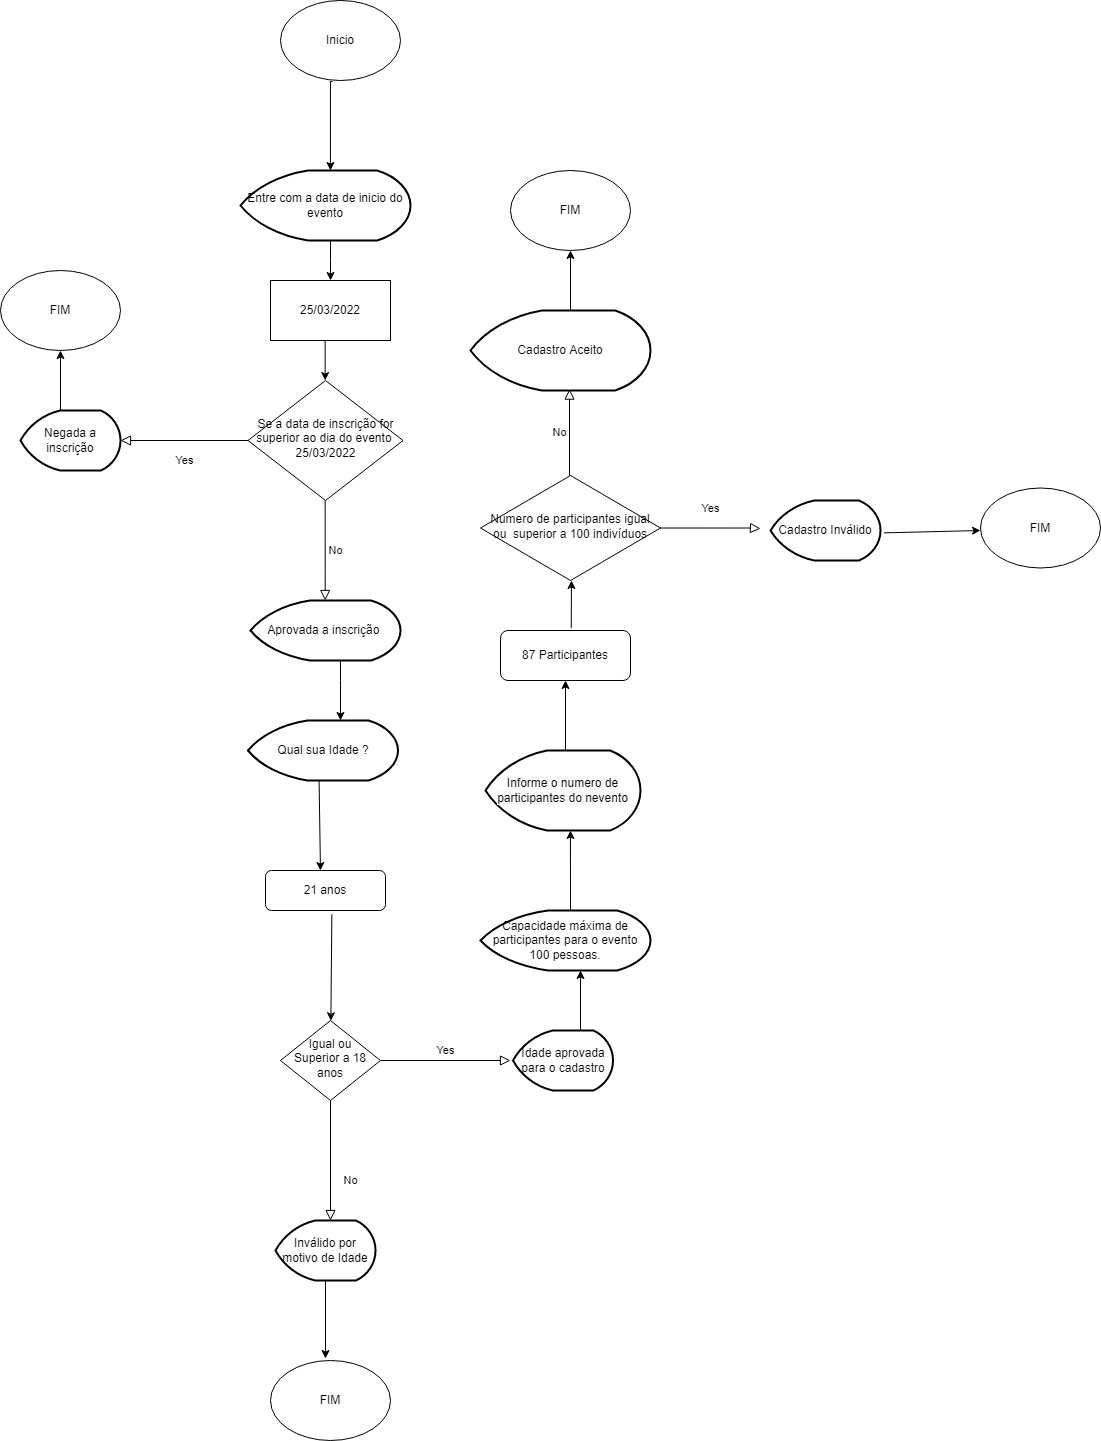

The diagram above was exported from draw.io. Its source (the exported page's mxGraphModel, read from the mxfile embedded in the PNG):
<mxGraphModel dx="1674" dy="529" grid="1" gridSize="10" guides="1" tooltips="1" connect="1" arrows="1" fold="1" page="1" pageScale="1" pageWidth="827" pageHeight="1169" math="0" shadow="0">
  <root>
    <mxCell id="WIyWlLk6GJQsqaUBKTNV-0" />
    <mxCell id="WIyWlLk6GJQsqaUBKTNV-1" parent="WIyWlLk6GJQsqaUBKTNV-0" />
    <mxCell id="WIyWlLk6GJQsqaUBKTNV-6" value="Se a data de inscrição for superior ao dia do evento&amp;nbsp; 25/03/2022" style="rhombus;whiteSpace=wrap;html=1;shadow=0;fontFamily=Helvetica;fontSize=12;align=center;strokeWidth=1;spacing=6;spacingTop=-4;" parent="WIyWlLk6GJQsqaUBKTNV-1" vertex="1">
      <mxGeometry x="117.5" y="410" width="155" height="120" as="geometry" />
    </mxCell>
    <mxCell id="WIyWlLk6GJQsqaUBKTNV-8" value="No" style="rounded=0;html=1;jettySize=auto;orthogonalLoop=1;fontSize=11;endArrow=block;endFill=0;endSize=8;strokeWidth=1;shadow=0;labelBackgroundColor=none;edgeStyle=orthogonalEdgeStyle;" parent="WIyWlLk6GJQsqaUBKTNV-1" source="WIyWlLk6GJQsqaUBKTNV-10" edge="1">
      <mxGeometry x="0.3333" y="20" relative="1" as="geometry">
        <mxPoint as="offset" />
        <mxPoint x="200" y="1250" as="targetPoint" />
        <Array as="points" />
      </mxGeometry>
    </mxCell>
    <mxCell id="WIyWlLk6GJQsqaUBKTNV-9" value="Yes" style="edgeStyle=orthogonalEdgeStyle;rounded=0;html=1;jettySize=auto;orthogonalLoop=1;fontSize=11;endArrow=block;endFill=0;endSize=8;strokeWidth=1;shadow=0;labelBackgroundColor=none;" parent="WIyWlLk6GJQsqaUBKTNV-1" source="WIyWlLk6GJQsqaUBKTNV-10" edge="1">
      <mxGeometry y="10" relative="1" as="geometry">
        <mxPoint as="offset" />
        <mxPoint x="380" y="1090" as="targetPoint" />
      </mxGeometry>
    </mxCell>
    <mxCell id="WIyWlLk6GJQsqaUBKTNV-10" value="Igual ou Superior a 18 anos" style="rhombus;whiteSpace=wrap;html=1;shadow=0;fontFamily=Helvetica;fontSize=12;align=center;strokeWidth=1;spacing=6;spacingTop=-4;" parent="WIyWlLk6GJQsqaUBKTNV-1" vertex="1">
      <mxGeometry x="150" y="1050" width="100" height="80" as="geometry" />
    </mxCell>
    <mxCell id="i43eqi6pT80xIDUerEep-0" value="Inicio" style="ellipse;whiteSpace=wrap;html=1;" vertex="1" parent="WIyWlLk6GJQsqaUBKTNV-1">
      <mxGeometry x="150" y="30" width="120" height="80" as="geometry" />
    </mxCell>
    <mxCell id="i43eqi6pT80xIDUerEep-5" value="" style="edgeStyle=orthogonalEdgeStyle;rounded=0;orthogonalLoop=1;jettySize=auto;html=1;" edge="1" parent="WIyWlLk6GJQsqaUBKTNV-1" source="i43eqi6pT80xIDUerEep-2" target="i43eqi6pT80xIDUerEep-4">
      <mxGeometry relative="1" as="geometry">
        <Array as="points">
          <mxPoint x="200" y="290" />
          <mxPoint x="200" y="290" />
        </Array>
      </mxGeometry>
    </mxCell>
    <mxCell id="i43eqi6pT80xIDUerEep-2" value="Entre com a data de inicio do evento" style="strokeWidth=2;html=1;shape=mxgraph.flowchart.display;whiteSpace=wrap;" vertex="1" parent="WIyWlLk6GJQsqaUBKTNV-1">
      <mxGeometry x="110" y="200" width="170" height="70" as="geometry" />
    </mxCell>
    <mxCell id="i43eqi6pT80xIDUerEep-4" value="25/03/2022" style="rounded=0;whiteSpace=wrap;html=1;" vertex="1" parent="WIyWlLk6GJQsqaUBKTNV-1">
      <mxGeometry x="140" y="310" width="120" height="60" as="geometry" />
    </mxCell>
    <mxCell id="i43eqi6pT80xIDUerEep-7" value="" style="edgeStyle=orthogonalEdgeStyle;rounded=0;orthogonalLoop=1;jettySize=auto;html=1;exitX=0.433;exitY=1.013;exitDx=0;exitDy=0;exitPerimeter=0;entryX=0.529;entryY=0;entryDx=0;entryDy=0;entryPerimeter=0;" edge="1" parent="WIyWlLk6GJQsqaUBKTNV-1" source="i43eqi6pT80xIDUerEep-0" target="i43eqi6pT80xIDUerEep-2">
      <mxGeometry relative="1" as="geometry">
        <mxPoint x="200" y="130" as="sourcePoint" />
        <mxPoint x="200" y="170" as="targetPoint" />
        <Array as="points">
          <mxPoint x="200" y="111" />
        </Array>
      </mxGeometry>
    </mxCell>
    <mxCell id="i43eqi6pT80xIDUerEep-9" value="" style="edgeStyle=orthogonalEdgeStyle;rounded=0;orthogonalLoop=1;jettySize=auto;html=1;" edge="1" parent="WIyWlLk6GJQsqaUBKTNV-1">
      <mxGeometry relative="1" as="geometry">
        <mxPoint x="194.67" y="370" as="sourcePoint" />
        <mxPoint x="194.67" y="410" as="targetPoint" />
        <Array as="points">
          <mxPoint x="194.67" y="370" />
          <mxPoint x="194.67" y="370" />
        </Array>
      </mxGeometry>
    </mxCell>
    <mxCell id="i43eqi6pT80xIDUerEep-11" value="No" style="edgeStyle=orthogonalEdgeStyle;rounded=0;html=1;jettySize=auto;orthogonalLoop=1;fontSize=11;endArrow=block;endFill=0;endSize=8;strokeWidth=1;shadow=0;labelBackgroundColor=none;entryX=0.55;entryY=0.983;entryDx=0;entryDy=0;entryPerimeter=0;" edge="1" parent="WIyWlLk6GJQsqaUBKTNV-1" target="i43eqi6pT80xIDUerEep-49">
      <mxGeometry y="10" relative="1" as="geometry">
        <mxPoint as="offset" />
        <mxPoint x="440" y="505" as="sourcePoint" />
        <mxPoint x="439.67" y="425" as="targetPoint" />
        <Array as="points">
          <mxPoint x="439" y="505" />
        </Array>
      </mxGeometry>
    </mxCell>
    <mxCell id="i43eqi6pT80xIDUerEep-12" value="Yes" style="rounded=0;html=1;jettySize=auto;orthogonalLoop=1;fontSize=11;endArrow=block;endFill=0;endSize=8;strokeWidth=1;shadow=0;labelBackgroundColor=none;edgeStyle=orthogonalEdgeStyle;" edge="1" parent="WIyWlLk6GJQsqaUBKTNV-1" source="WIyWlLk6GJQsqaUBKTNV-6">
      <mxGeometry y="20" relative="1" as="geometry">
        <mxPoint as="offset" />
        <mxPoint x="50" y="421" as="sourcePoint" />
        <mxPoint x="-10" y="470" as="targetPoint" />
        <Array as="points" />
      </mxGeometry>
    </mxCell>
    <mxCell id="i43eqi6pT80xIDUerEep-13" value="FIM" style="ellipse;whiteSpace=wrap;html=1;" vertex="1" parent="WIyWlLk6GJQsqaUBKTNV-1">
      <mxGeometry x="-130" y="300" width="120" height="80" as="geometry" />
    </mxCell>
    <mxCell id="i43eqi6pT80xIDUerEep-14" value="Negada a inscrição" style="strokeWidth=2;html=1;shape=mxgraph.flowchart.display;whiteSpace=wrap;" vertex="1" parent="WIyWlLk6GJQsqaUBKTNV-1">
      <mxGeometry x="-110" y="440" width="100" height="60" as="geometry" />
    </mxCell>
    <mxCell id="i43eqi6pT80xIDUerEep-15" value="" style="endArrow=classic;html=1;rounded=0;entryX=0.5;entryY=1;entryDx=0;entryDy=0;" edge="1" parent="WIyWlLk6GJQsqaUBKTNV-1" target="i43eqi6pT80xIDUerEep-13">
      <mxGeometry width="50" height="50" relative="1" as="geometry">
        <mxPoint x="-70" y="440" as="sourcePoint" />
        <mxPoint x="-20" y="390" as="targetPoint" />
      </mxGeometry>
    </mxCell>
    <mxCell id="i43eqi6pT80xIDUerEep-17" value="No" style="edgeStyle=orthogonalEdgeStyle;rounded=0;html=1;jettySize=auto;orthogonalLoop=1;fontSize=11;endArrow=block;endFill=0;endSize=8;strokeWidth=1;shadow=0;labelBackgroundColor=none;" edge="1" parent="WIyWlLk6GJQsqaUBKTNV-1">
      <mxGeometry y="10" relative="1" as="geometry">
        <mxPoint as="offset" />
        <mxPoint x="194.67" y="530" as="sourcePoint" />
        <mxPoint x="194.67" y="630" as="targetPoint" />
        <Array as="points">
          <mxPoint x="194.67" y="600" />
        </Array>
      </mxGeometry>
    </mxCell>
    <mxCell id="i43eqi6pT80xIDUerEep-18" value="Aprovada a inscrição&amp;nbsp;" style="strokeWidth=2;html=1;shape=mxgraph.flowchart.display;whiteSpace=wrap;" vertex="1" parent="WIyWlLk6GJQsqaUBKTNV-1">
      <mxGeometry x="120" y="630" width="150" height="60" as="geometry" />
    </mxCell>
    <mxCell id="i43eqi6pT80xIDUerEep-19" value="" style="endArrow=classic;html=1;rounded=0;" edge="1" parent="WIyWlLk6GJQsqaUBKTNV-1">
      <mxGeometry width="50" height="50" relative="1" as="geometry">
        <mxPoint x="210" y="690" as="sourcePoint" />
        <mxPoint x="210" y="750" as="targetPoint" />
        <Array as="points">
          <mxPoint x="210" y="710" />
        </Array>
      </mxGeometry>
    </mxCell>
    <mxCell id="i43eqi6pT80xIDUerEep-20" value="Qual sua Idade ?" style="strokeWidth=2;html=1;shape=mxgraph.flowchart.display;whiteSpace=wrap;" vertex="1" parent="WIyWlLk6GJQsqaUBKTNV-1">
      <mxGeometry x="117.5" y="750" width="150" height="60" as="geometry" />
    </mxCell>
    <mxCell id="i43eqi6pT80xIDUerEep-23" value="FIM" style="ellipse;whiteSpace=wrap;html=1;" vertex="1" parent="WIyWlLk6GJQsqaUBKTNV-1">
      <mxGeometry x="140" y="1390" width="120" height="80" as="geometry" />
    </mxCell>
    <mxCell id="i43eqi6pT80xIDUerEep-24" value="21 anos" style="rounded=1;whiteSpace=wrap;html=1;fontSize=12;glass=0;strokeWidth=1;shadow=0;" vertex="1" parent="WIyWlLk6GJQsqaUBKTNV-1">
      <mxGeometry x="135" y="900" width="120" height="40" as="geometry" />
    </mxCell>
    <mxCell id="i43eqi6pT80xIDUerEep-25" value="" style="endArrow=classic;html=1;rounded=0;entryX=0.458;entryY=0;entryDx=0;entryDy=0;entryPerimeter=0;exitX=0.474;exitY=1.006;exitDx=0;exitDy=0;exitPerimeter=0;" edge="1" parent="WIyWlLk6GJQsqaUBKTNV-1" source="i43eqi6pT80xIDUerEep-20" target="i43eqi6pT80xIDUerEep-24">
      <mxGeometry width="50" height="50" relative="1" as="geometry">
        <mxPoint x="190" y="850" as="sourcePoint" />
        <mxPoint x="240" y="800" as="targetPoint" />
      </mxGeometry>
    </mxCell>
    <mxCell id="i43eqi6pT80xIDUerEep-26" value="" style="endArrow=classic;html=1;rounded=0;exitX=0.553;exitY=1.092;exitDx=0;exitDy=0;exitPerimeter=0;" edge="1" parent="WIyWlLk6GJQsqaUBKTNV-1" source="i43eqi6pT80xIDUerEep-24" target="WIyWlLk6GJQsqaUBKTNV-10">
      <mxGeometry width="50" height="50" relative="1" as="geometry">
        <mxPoint x="200" y="980" as="sourcePoint" />
        <mxPoint x="250" y="930" as="targetPoint" />
      </mxGeometry>
    </mxCell>
    <mxCell id="i43eqi6pT80xIDUerEep-28" value="Inválido por motivo de Idade" style="strokeWidth=2;html=1;shape=mxgraph.flowchart.display;whiteSpace=wrap;" vertex="1" parent="WIyWlLk6GJQsqaUBKTNV-1">
      <mxGeometry x="145" y="1250" width="100" height="60" as="geometry" />
    </mxCell>
    <mxCell id="i43eqi6pT80xIDUerEep-29" value="" style="endArrow=classic;html=1;rounded=0;exitX=0.5;exitY=1;exitDx=0;exitDy=0;exitPerimeter=0;" edge="1" parent="WIyWlLk6GJQsqaUBKTNV-1" source="i43eqi6pT80xIDUerEep-28">
      <mxGeometry width="50" height="50" relative="1" as="geometry">
        <mxPoint x="195" y="1350" as="sourcePoint" />
        <mxPoint x="195" y="1388" as="targetPoint" />
      </mxGeometry>
    </mxCell>
    <mxCell id="i43eqi6pT80xIDUerEep-30" value="Idade aprovada para o cadastro" style="strokeWidth=2;html=1;shape=mxgraph.flowchart.display;whiteSpace=wrap;" vertex="1" parent="WIyWlLk6GJQsqaUBKTNV-1">
      <mxGeometry x="382.5" y="1060" width="100" height="60" as="geometry" />
    </mxCell>
    <mxCell id="i43eqi6pT80xIDUerEep-31" value="" style="endArrow=classic;html=1;rounded=0;" edge="1" parent="WIyWlLk6GJQsqaUBKTNV-1">
      <mxGeometry width="50" height="50" relative="1" as="geometry">
        <mxPoint x="450" y="1060" as="sourcePoint" />
        <mxPoint x="450" y="1000" as="targetPoint" />
      </mxGeometry>
    </mxCell>
    <mxCell id="i43eqi6pT80xIDUerEep-32" value="Capacidade máxima de participantes para o evento 100 pessoas." style="strokeWidth=2;html=1;shape=mxgraph.flowchart.display;whiteSpace=wrap;" vertex="1" parent="WIyWlLk6GJQsqaUBKTNV-1">
      <mxGeometry x="350" y="940" width="170" height="60" as="geometry" />
    </mxCell>
    <mxCell id="i43eqi6pT80xIDUerEep-33" value="87 Participantes" style="rounded=1;whiteSpace=wrap;html=1;fontSize=12;glass=0;strokeWidth=1;shadow=0;" vertex="1" parent="WIyWlLk6GJQsqaUBKTNV-1">
      <mxGeometry x="370" y="660" width="130" height="50" as="geometry" />
    </mxCell>
    <mxCell id="i43eqi6pT80xIDUerEep-37" value="&#10;&#10;&lt;span style=&quot;color: rgb(0, 0, 0); font-family: helvetica; font-size: 12px; font-style: normal; font-weight: 400; letter-spacing: normal; text-align: center; text-indent: 0px; text-transform: none; word-spacing: 0px; background-color: rgb(248, 249, 250); display: inline; float: none;&quot;&gt;Informe o numero de participantes do nevento&lt;/span&gt;&#10;&#10;" style="strokeWidth=2;html=1;shape=mxgraph.flowchart.display;whiteSpace=wrap;" vertex="1" parent="WIyWlLk6GJQsqaUBKTNV-1">
      <mxGeometry x="355" y="780" width="155" height="80" as="geometry" />
    </mxCell>
    <mxCell id="i43eqi6pT80xIDUerEep-38" value="" style="endArrow=classic;html=1;rounded=0;entryX=0.548;entryY=1;entryDx=0;entryDy=0;entryPerimeter=0;" edge="1" parent="WIyWlLk6GJQsqaUBKTNV-1" target="i43eqi6pT80xIDUerEep-37">
      <mxGeometry width="50" height="50" relative="1" as="geometry">
        <mxPoint x="440" y="940" as="sourcePoint" />
        <mxPoint x="490" y="890" as="targetPoint" />
      </mxGeometry>
    </mxCell>
    <mxCell id="i43eqi6pT80xIDUerEep-39" value="" style="endArrow=classic;html=1;rounded=0;entryX=0.5;entryY=1;entryDx=0;entryDy=0;" edge="1" parent="WIyWlLk6GJQsqaUBKTNV-1" target="i43eqi6pT80xIDUerEep-33">
      <mxGeometry width="50" height="50" relative="1" as="geometry">
        <mxPoint x="435" y="780" as="sourcePoint" />
        <mxPoint x="450" y="720" as="targetPoint" />
      </mxGeometry>
    </mxCell>
    <mxCell id="i43eqi6pT80xIDUerEep-40" value="Numero de participantes igual ou&amp;nbsp; superior a 100 indivíduos" style="rhombus;whiteSpace=wrap;html=1;shadow=0;fontFamily=Helvetica;fontSize=12;align=center;strokeWidth=1;spacing=6;spacingTop=-4;" vertex="1" parent="WIyWlLk6GJQsqaUBKTNV-1">
      <mxGeometry x="350" y="505" width="180" height="105" as="geometry" />
    </mxCell>
    <mxCell id="i43eqi6pT80xIDUerEep-41" value="Yes" style="rounded=0;html=1;jettySize=auto;orthogonalLoop=1;fontSize=11;endArrow=block;endFill=0;endSize=8;strokeWidth=1;shadow=0;labelBackgroundColor=none;edgeStyle=orthogonalEdgeStyle;exitX=1;exitY=0.5;exitDx=0;exitDy=0;" edge="1" parent="WIyWlLk6GJQsqaUBKTNV-1" source="i43eqi6pT80xIDUerEep-40">
      <mxGeometry y="20" relative="1" as="geometry">
        <mxPoint as="offset" />
        <mxPoint x="650" y="560" as="sourcePoint" />
        <mxPoint x="630" y="558" as="targetPoint" />
        <Array as="points">
          <mxPoint x="620" y="558" />
          <mxPoint x="720" y="558" />
        </Array>
      </mxGeometry>
    </mxCell>
    <mxCell id="i43eqi6pT80xIDUerEep-42" value="FIM" style="ellipse;whiteSpace=wrap;html=1;" vertex="1" parent="WIyWlLk6GJQsqaUBKTNV-1">
      <mxGeometry x="850" y="517.5" width="120" height="80" as="geometry" />
    </mxCell>
    <mxCell id="i43eqi6pT80xIDUerEep-43" value="" style="endArrow=classic;html=1;rounded=0;exitX=0.544;exitY=-0.047;exitDx=0;exitDy=0;exitPerimeter=0;" edge="1" parent="WIyWlLk6GJQsqaUBKTNV-1" source="i43eqi6pT80xIDUerEep-33">
      <mxGeometry width="50" height="50" relative="1" as="geometry">
        <mxPoint x="400" y="630" as="sourcePoint" />
        <mxPoint x="441" y="610" as="targetPoint" />
      </mxGeometry>
    </mxCell>
    <mxCell id="i43eqi6pT80xIDUerEep-46" value="" style="endArrow=classic;html=1;rounded=0;exitX=1.028;exitY=0.581;exitDx=0;exitDy=0;exitPerimeter=0;" edge="1" parent="WIyWlLk6GJQsqaUBKTNV-1">
      <mxGeometry width="50" height="50" relative="1" as="geometry">
        <mxPoint x="753.3600000000001" y="562.3599999999999" as="sourcePoint" />
        <mxPoint x="850" y="560" as="targetPoint" />
      </mxGeometry>
    </mxCell>
    <mxCell id="i43eqi6pT80xIDUerEep-48" value="&lt;span&gt;Cadastro Inválido&lt;/span&gt;" style="strokeWidth=2;html=1;shape=mxgraph.flowchart.display;whiteSpace=wrap;" vertex="1" parent="WIyWlLk6GJQsqaUBKTNV-1">
      <mxGeometry x="640" y="530" width="110" height="60" as="geometry" />
    </mxCell>
    <mxCell id="i43eqi6pT80xIDUerEep-49" value="Cadastro Aceito" style="strokeWidth=2;html=1;shape=mxgraph.flowchart.display;whiteSpace=wrap;" vertex="1" parent="WIyWlLk6GJQsqaUBKTNV-1">
      <mxGeometry x="340" y="340" width="180" height="80" as="geometry" />
    </mxCell>
    <mxCell id="i43eqi6pT80xIDUerEep-50" value="" style="endArrow=classic;html=1;rounded=0;" edge="1" parent="WIyWlLk6GJQsqaUBKTNV-1">
      <mxGeometry width="50" height="50" relative="1" as="geometry">
        <mxPoint x="440" y="340" as="sourcePoint" />
        <mxPoint x="440" y="280" as="targetPoint" />
      </mxGeometry>
    </mxCell>
    <mxCell id="i43eqi6pT80xIDUerEep-51" value="FIM" style="ellipse;whiteSpace=wrap;html=1;" vertex="1" parent="WIyWlLk6GJQsqaUBKTNV-1">
      <mxGeometry x="380" y="200" width="120" height="80" as="geometry" />
    </mxCell>
  </root>
</mxGraphModel>